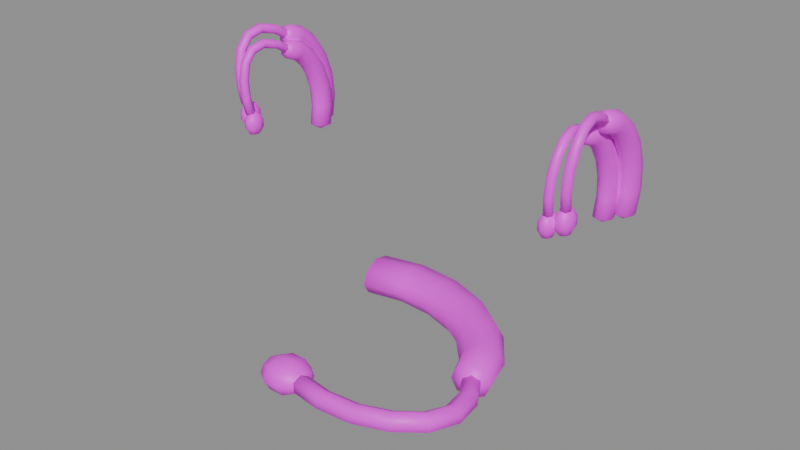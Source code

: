# Source: hearing_aid.blend  (saved by Blender 5.2.45; exported with 4.5.12 LTS)
import bpy
from mathutils import Matrix  # noqa: F401  (used for matrix-valued properties, if any)

bpy.ops.wm.read_factory_settings(use_empty=True)
scene = bpy.context.scene
scene.name = 'Scene'

# ---- collections
col_export = bpy.data.collections.new('Export'); scene.collection.children.link(col_export)

# ---- images (referenced by path relative to the original .blend; pixels are not part of the script)
import os
ASSET_DIR = os.environ.get("B2B_ASSET_DIR", "")  # directory of the original .blend (textures are referenced by path, not embedded)
HERE = os.path.dirname(os.path.abspath(__file__))  # packed textures are extracted next to this script under _unpacked/

def load_image(name, relpath, width, height, colorspace="sRGB"):
    """Load a texture the original file referenced (path relative to the .blend, or extracted next to this script)."""
    p = next((c for c in (os.path.join(HERE, relpath), os.path.join(ASSET_DIR, relpath)) if relpath and os.path.exists(c)), "")
    if p:
        img = bpy.data.images.load(p, check_existing=True)
        img.name = name
    else:  # same state as the original file: an image datablock whose file is absent (Cycles renders it pink)
        img = bpy.data.images.new(name, width, height)
        img.source = "FILE"
        img.filepath = "//" + (relpath or name)
    img.colorspace_settings.name = colorspace
    return img
img_hearingaid_basic_png = load_image('HearingAid_Basic.png', 'HearingAid_Basic.png', 1024, 1024, 'sRGB')

# ---- materials (node trees are filled in below, after node groups)
mat_hearingaid = bpy.data.materials.new('HearingAid')

# ---- material node trees
mat_hearingaid.use_nodes = True; mat_hearingaid.node_tree.nodes.clear()
_N = mat_hearingaid.node_tree.nodes; _L = mat_hearingaid.node_tree.links
n0 = _N.new('ShaderNodeBsdfPrincipled'); n0.name = 'Principled BSDF'; n0.location = (-200, 100)
n0.inputs[10].default_value = 0.005
n1 = _N.new('ShaderNodeOutputMaterial'); n1.name = 'Material Output'; n1.location = (200, 100)
n2 = _N.new('ShaderNodeTexImage'); n2.name = 'Image Texture'; n2.location = (0, 0)
n2.image = img_hearingaid_basic_png
_L.new(n0.outputs[0], n1.inputs[0])
_L.new(n2.outputs[0], n0.inputs[0])
n1.is_active_output = True

# ---- meshes
me_hearingaid = bpy.data.meshes.new('HearingAid')
me_hearingaid.from_pydata([(-0.054, 0.02801, 0.06008), (-0.05488, 0.03101, 0.05955), (-0.057, 0.03224, 0.05927), (-0.05912, 0.03099, 0.05943), (-0.06, 0.02799, 0.05992), (-0.05912, 0.02499, 0.06045), (-0.057, 0.02376, 0.06073), (-0.05488, 0.02501, 0.06057), (-0.0542, 0.0292, 0.06706), (-0.05508, 0.03231, 0.06693), (-0.0572, 0.0336, 0.06684), (-0.05932, 0.03231, 0.06684), (-0.0602, 0.0292, 0.06694), (-0.05932, 0.02609, 0.06707), (-0.0572, 0.0248, 0.06716), (-0.05508, 0.02609, 0.06716), (-0.0543, 0.0285, 0.07402), (-0.05518, 0.03146, 0.07467), (-0.0573, 0.0327, 0.07493), (-0.05942, 0.03147, 0.07464), (-0.0603, 0.0285, 0.07398), (-0.05942, 0.02554, 0.07333), (-0.0573, 0.0243, 0.07307), (-0.05518, 0.02553, 0.07336), (-0.0543, 0.02621, 0.08048), (-0.05518, 0.0288, 0.08178), (-0.0573, 0.02987, 0.08233), (-0.05942, 0.02879, 0.08181), (-0.0603, 0.02619, 0.08052), (-0.05942, 0.0236, 0.07922), (-0.0573, 0.02253, 0.07867), (-0.05518, 0.02361, 0.07919), (-0.0542, 0.02255, 0.08595), (-0.05508, 0.02453, 0.08776), (-0.0572, 0.02532, 0.08855), (-0.05932, 0.02446, 0.08784), (-0.0602, 0.02245, 0.08605), (-0.05932, 0.02047, 0.08424), (-0.0572, 0.01968, 0.08345), (-0.05508, 0.02054, 0.08416), (-0.054, 0.01789, 0.08975), (-0.05488, 0.01909, 0.09192), (-0.057, 0.01953, 0.09284), (-0.05912, 0.01895, 0.09199), (-0.06, 0.01771, 0.08985), (-0.05912, 0.01651, 0.08768), (-0.057, 0.01607, 0.08676), (-0.05488, 0.01665, 0.08761), (-0.0538, 0.01291, 0.09146), (-0.05468, 0.01358, 0.09355), (-0.0568, 0.0138, 0.09443), (-0.05892, 0.01343, 0.0936), (-0.0598, 0.01269, 0.09154), (-0.05892, 0.01202, 0.08945), (-0.0568, 0.0118, 0.08857), (-0.05468, 0.01217, 0.0894), (-0.05695, 0.0277, 0.05823), (-0.05673, 0.0111, 0.09208), (-0.05521, 0.01336, 0.09128), (-0.056, 0.01414, 0.09243), (-0.0576, 0.01428, 0.09235), (-0.05839, 0.01364, 0.09112), (-0.0576, 0.01286, 0.08997), (-0.056, 0.01272, 0.09005), (-0.05581, 0.008303, 0.09428), (-0.05661, 0.008935, 0.09552), (-0.05819, 0.009132, 0.09544), (-0.05899, 0.008697, 0.09412), (-0.05819, 0.008065, 0.09288), (-0.05661, 0.007868, 0.09296), (-0.05672, 0.002955, 0.0955), (-0.05751, 0.003078, 0.09689), (-0.05909, 0.003322, 0.09689), (-0.05988, 0.003445, 0.0955), (-0.05909, 0.003322, 0.09411), (-0.05751, 0.003078, 0.09411), (-0.0573, -0.001304, 0.09413), (-0.0581, -0.002028, 0.09531), (-0.0597, -0.001924, 0.09538), (-0.0605, -0.001096, 0.09427), (-0.0597, -0.0003724, 0.09309), (-0.0581, -0.000476, 0.09302), (-0.0574, -0.004179, 0.09054), (-0.0582, -0.005429, 0.09114), (-0.0598, -0.00545, 0.0911), (-0.0606, -0.004221, 0.09046), (-0.0598, -0.002971, 0.08986), (-0.0582, -0.00295, 0.0899), (-0.057, -0.005684, 0.08532), (-0.0578, -0.007066, 0.08544), (-0.0594, -0.007082, 0.08532), (-0.0602, -0.005716, 0.08508), (-0.0594, -0.004334, 0.08496), (-0.0578, -0.004318, 0.08508), (-0.0565, -0.00571, 0.07911), (-0.0573, -0.007085, 0.07893), (-0.0589, -0.007075, 0.07882), (-0.0597, -0.00569, 0.07889), (-0.0589, -0.004315, 0.07907), (-0.0573, -0.004325, 0.07918), (-0.0562, -0.004717, 0.07389), (-0.057, -0.006069, 0.07358), (-0.0586, -0.006052, 0.07349), (-0.0594, -0.004683, 0.07371), (-0.0586, -0.003331, 0.07402), (-0.057, -0.003348, 0.07411), (-0.0567, 0.01432, 0.09071), (-0.05775, -0.004519, 0.07286), (-0.05565, -0.0036, 0.0664), (-0.05614, -0.005179, 0.0664), (-0.0573, -0.005834, 0.0664), (-0.05846, -0.005179, 0.0664), (-0.05895, -0.0036, 0.0664), (-0.05846, -0.002021, 0.0664), (-0.0573, -0.001366, 0.0664), (-0.05614, -0.002021, 0.0664), (-0.05464, -0.0036, 0.0685), (-0.05542, -0.006155, 0.0685), (-0.0573, -0.007214, 0.0685), (-0.05918, -0.006155, 0.0685), (-0.05996, -0.0036, 0.0685), (-0.05918, -0.001045, 0.0685), (-0.0573, 1.401e-05, 0.0685), (-0.05542, -0.001045, 0.0685), (-0.05464, -0.0036, 0.0711), (-0.05542, -0.006155, 0.0711), (-0.0573, -0.007214, 0.0711), (-0.05918, -0.006155, 0.0711), (-0.05996, -0.0036, 0.0711), (-0.05918, -0.001045, 0.0711), (-0.0573, 1.401e-05, 0.0711), (-0.05542, -0.001045, 0.0711), (-0.05565, -0.0036, 0.0732), (-0.05614, -0.005179, 0.0732), (-0.0573, -0.005834, 0.0732), (-0.05846, -0.005179, 0.0732), (-0.05895, -0.0036, 0.0732), (-0.05846, -0.002021, 0.0732), (-0.0573, -0.001366, 0.0732), (-0.05614, -0.002021, 0.0732), (-0.0573, -0.0036, 0.0656), (-0.0573, -0.0036, 0.074)], [], [(0, 1, 9, 8), (1, 2, 10, 9), (2, 3, 11, 10), (3, 4, 12, 11), (4, 5, 13, 12), (5, 6, 14, 13), (6, 7, 15, 14), (7, 0, 8, 15), (8, 9, 17, 16), (9, 10, 18, 17), (10, 11, 19, 18), (11, 12, 20, 19), (12, 13, 21, 20), (13, 14, 22, 21), (14, 15, 23, 22), (15, 8, 16, 23), (16, 17, 25, 24), (17, 18, 26, 25), (18, 19, 27, 26), (19, 20, 28, 27), (20, 21, 29, 28), (21, 22, 30, 29), (22, 23, 31, 30), (23, 16, 24, 31), (24, 25, 33, 32), (25, 26, 34, 33), (26, 27, 35, 34), (27, 28, 36, 35), (28, 29, 37, 36), (29, 30, 38, 37), (30, 31, 39, 38), (31, 24, 32, 39), (32, 33, 41, 40), (33, 34, 42, 41), (34, 35, 43, 42), (35, 36, 44, 43), (36, 37, 45, 44), (37, 38, 46, 45), (38, 39, 47, 46), (39, 32, 40, 47), (40, 41, 49, 48), (41, 42, 50, 49), (42, 43, 51, 50), (43, 44, 52, 51), (44, 45, 53, 52), (45, 46, 54, 53), (46, 47, 55, 54), (47, 40, 48, 55), (56, 1, 0), (56, 2, 1), (56, 3, 2), (56, 4, 3), (56, 5, 4), (56, 6, 5), (56, 7, 6), (56, 0, 7), (57, 48, 49), (57, 49, 50), (57, 50, 51), (57, 51, 52), (57, 52, 53), (57, 53, 54), (57, 54, 55), (57, 55, 48), (58, 59, 65, 64), (59, 60, 66, 65), (60, 61, 67, 66), (61, 62, 68, 67), (62, 63, 69, 68), (63, 58, 64, 69), (64, 65, 71, 70), (65, 66, 72, 71), (66, 67, 73, 72), (67, 68, 74, 73), (68, 69, 75, 74), (69, 64, 70, 75), (70, 71, 77, 76), (71, 72, 78, 77), (72, 73, 79, 78), (73, 74, 80, 79), (74, 75, 81, 80), (75, 70, 76, 81), (76, 77, 83, 82), (77, 78, 84, 83), (78, 79, 85, 84), (79, 80, 86, 85), (80, 81, 87, 86), (81, 76, 82, 87), (82, 83, 89, 88), (83, 84, 90, 89), (84, 85, 91, 90), (85, 86, 92, 91), (86, 87, 93, 92), (87, 82, 88, 93), (88, 89, 95, 94), (89, 90, 96, 95), (90, 91, 97, 96), (91, 92, 98, 97), (92, 93, 99, 98), (93, 88, 94, 99), (94, 95, 101, 100), (95, 96, 102, 101), (96, 97, 103, 102), (97, 98, 104, 103), (98, 99, 105, 104), (99, 94, 100, 105), (106, 59, 58), (106, 60, 59), (106, 61, 60), (106, 62, 61), (106, 63, 62), (106, 58, 63), (107, 100, 101), (107, 101, 102), (107, 102, 103), (107, 103, 104), (107, 104, 105), (107, 105, 100), (140, 108, 109), (141, 133, 132), (108, 116, 117, 109), (116, 124, 125, 117), (124, 132, 133, 125), (140, 109, 110), (141, 134, 133), (109, 117, 118, 110), (117, 125, 126, 118), (125, 133, 134, 126), (140, 110, 111), (141, 135, 134), (110, 118, 119, 111), (118, 126, 127, 119), (126, 134, 135, 127), (140, 111, 112), (141, 136, 135), (111, 119, 120, 112), (119, 127, 128, 120), (127, 135, 136, 128), (140, 112, 113), (141, 137, 136), (112, 120, 121, 113), (120, 128, 129, 121), (128, 136, 137, 129), (140, 113, 114), (141, 138, 137), (113, 121, 122, 114), (121, 129, 130, 122), (129, 137, 138, 130), (140, 114, 115), (141, 139, 138), (114, 122, 123, 115), (122, 130, 131, 123), (130, 138, 139, 131), (140, 115, 108), (141, 132, 139), (115, 123, 116, 108), (123, 131, 124, 116), (131, 139, 132, 124)])
me_hearingaid.polygons.foreach_set('use_smooth', [True] * 158)
_uv = me_hearingaid.uv_layers.new(name='UVMap')
_uv.uv.foreach_set('vector', [0.0, 0.52, 0.0, 0.58, 0.1822, 0.58, 0.1822, 0.52, 0.0, 0.58, 0.0, 0.64, 0.1822, 0.64, 0.1822, 0.58, 0.0, 0.64, 0.0, 0.7, 0.1822, 0.7, 0.1822, 0.64, 0.0, 0.7, 0.0, 0.76, 0.1822, 0.76, 0.1822, 0.7, 0.0, 0.76, 0.0, 0.82, 0.1822, 0.82, 0.1822, 0.76, 0.0, 0.82, 0.0, 0.88, 0.1822, 0.88, 0.1822, 0.82, 0.0, 0.88, 0.0, 0.94, 0.1822, 0.94, 0.1822, 0.88, 0.0, 0.94, 0.0, 1.0, 0.1822, 1.0, 0.1822, 0.94, 0.1822, 0.52, 0.1822, 0.58, 0.3626, 0.58, 0.3626, 0.52, 0.1822, 0.58, 0.1822, 0.64, 0.3626, 0.64, 0.3626, 0.58, 0.1822, 0.64, 0.1822, 0.7, 0.3626, 0.7, 0.3626, 0.64, 0.1822, 0.7, 0.1822, 0.76, 0.3626, 0.76, 0.3626, 0.7, 0.1822, 0.76, 0.1822, 0.82, 0.3626, 0.82, 0.3626, 0.76, 0.1822, 0.82, 0.1822, 0.88, 0.3626, 0.88, 0.3626, 0.82, 0.1822, 0.88, 0.1822, 0.94, 0.3626, 0.94, 0.3626, 0.88, 0.1822, 0.94, 0.1822, 1.0, 0.3626, 1.0, 0.3626, 0.94, 0.3626, 0.52, 0.3626, 0.58, 0.5394, 0.58, 0.5394, 0.52, 0.3626, 0.58, 0.3626, 0.64, 0.5394, 0.64, 0.5394, 0.58, 0.3626, 0.64, 0.3626, 0.7, 0.5394, 0.7, 0.5394, 0.64, 0.3626, 0.7, 0.3626, 0.76, 0.5394, 0.76, 0.5394, 0.7, 0.3626, 0.76, 0.3626, 0.82, 0.5394, 0.82, 0.5394, 0.76, 0.3626, 0.82, 0.3626, 0.88, 0.5394, 0.88, 0.5394, 0.82, 0.3626, 0.88, 0.3626, 0.94, 0.5394, 0.94, 0.5394, 0.88, 0.3626, 0.94, 0.3626, 1.0, 0.5394, 1.0, 0.5394, 0.94, 0.5394, 0.52, 0.5394, 0.58, 0.7094, 0.58, 0.7094, 0.52, 0.5394, 0.58, 0.5394, 0.64, 0.7094, 0.64, 0.7094, 0.58, 0.5394, 0.64, 0.5394, 0.7, 0.7094, 0.7, 0.7094, 0.64, 0.5394, 0.7, 0.5394, 0.76, 0.7094, 0.76, 0.7094, 0.7, 0.5394, 0.76, 0.5394, 0.82, 0.7094, 0.82, 0.7094, 0.76, 0.5394, 0.82, 0.5394, 0.88, 0.7094, 0.88, 0.7094, 0.82, 0.5394, 0.88, 0.5394, 0.94, 0.7094, 0.94, 0.7094, 0.88, 0.5394, 0.94, 0.5394, 1.0, 0.7094, 1.0, 0.7094, 0.94, 0.7094, 0.52, 0.7094, 0.58, 0.8645, 0.58, 0.8645, 0.52, 0.7094, 0.58, 0.7094, 0.64, 0.8645, 0.64, 0.8645, 0.58, 0.7094, 0.64, 0.7094, 0.7, 0.8645, 0.7, 0.8645, 0.64, 0.7094, 0.7, 0.7094, 0.76, 0.8645, 0.76, 0.8645, 0.7, 0.7094, 0.76, 0.7094, 0.82, 0.8645, 0.82, 0.8645, 0.76, 0.7094, 0.82, 0.7094, 0.88, 0.8645, 0.88, 0.8645, 0.82, 0.7094, 0.88, 0.7094, 0.94, 0.8645, 0.94, 0.8645, 0.88, 0.7094, 0.94, 0.7094, 1.0, 0.8645, 1.0, 0.8645, 0.94, 0.8645, 0.52, 0.8645, 0.58, 1.0, 0.58, 1.0, 0.52, 0.8645, 0.58, 0.8645, 0.64, 1.0, 0.64, 1.0, 0.58, 0.8645, 0.64, 0.8645, 0.7, 1.0, 0.7, 1.0, 0.64, 0.8645, 0.7, 0.8645, 0.76, 1.0, 0.76, 1.0, 0.7, 0.8645, 0.76, 0.8645, 0.82, 1.0, 0.82, 1.0, 0.76, 0.8645, 0.82, 0.8645, 0.88, 1.0, 0.88, 1.0, 0.82, 0.8645, 0.88, 0.8645, 0.94, 1.0, 0.94, 1.0, 0.88, 0.8645, 0.94, 0.8645, 1.0, 1.0, 1.0, 1.0, 0.94, 0.08, 0.44, 0.1224, 0.4824, 0.14, 0.44, 0.08, 0.44, 0.08, 0.5, 0.1224, 0.4824, 0.08, 0.44, 0.03757, 0.4824, 0.08, 0.5, 0.08, 0.44, 0.02, 0.44, 0.03757, 0.4824, 0.08, 0.44, 0.03757, 0.3976, 0.02, 0.44, 0.08, 0.44, 0.08, 0.38, 0.03757, 0.3976, 0.08, 0.44, 0.1224, 0.3976, 0.08, 0.38, 0.08, 0.44, 0.14, 0.44, 0.1224, 0.3976, 0.22, 0.44, 0.28, 0.44, 0.2624, 0.4824, 0.22, 0.44, 0.2624, 0.4824, 0.22, 0.5, 0.22, 0.44, 0.22, 0.5, 0.1776, 0.4824, 0.22, 0.44, 0.1776, 0.4824, 0.16, 0.44, 0.22, 0.44, 0.16, 0.44, 0.1776, 0.3976, 0.22, 0.44, 0.1776, 0.3976, 0.22, 0.38, 0.22, 0.44, 0.22, 0.38, 0.2624, 0.3976, 0.22, 0.44, 0.2624, 0.3976, 0.28, 0.44, 0.0, 0.26, 0.0, 0.2767, 0.1549, 0.2767, 0.1549, 0.26, 0.0, 0.2767, 0.0, 0.2933, 0.1549, 0.2933, 0.1549, 0.2767, 0.0, 0.2933, 0.0, 0.31, 0.1549, 0.31, 0.1549, 0.2933, 0.0, 0.31, 0.0, 0.3267, 0.1549, 0.3267, 0.1549, 0.31, 0.0, 0.3267, 0.0, 0.3433, 0.1549, 0.3433, 0.1549, 0.3267, 0.0, 0.3433, 0.0, 0.36, 0.1549, 0.36, 0.1549, 0.3433, 0.1549, 0.26, 0.1549, 0.2767, 0.3011, 0.2767, 0.3011, 0.26, 0.1549, 0.2767, 0.1549, 0.2933, 0.3011, 0.2933, 0.3011, 0.2767, 0.1549, 0.2933, 0.1549, 0.31, 0.3011, 0.31, 0.3011, 0.2933, 0.1549, 0.31, 0.1549, 0.3267, 0.3011, 0.3267, 0.3011, 0.31, 0.1549, 0.3267, 0.1549, 0.3433, 0.3011, 0.3433, 0.3011, 0.3267, 0.1549, 0.3433, 0.1549, 0.36, 0.3011, 0.36, 0.3011, 0.3433, 0.3011, 0.26, 0.3011, 0.2767, 0.4235, 0.2767, 0.4235, 0.26, 0.3011, 0.2767, 0.3011, 0.2933, 0.4235, 0.2933, 0.4235, 0.2767, 0.3011, 0.2933, 0.3011, 0.31, 0.4235, 0.31, 0.4235, 0.2933, 0.3011, 0.31, 0.3011, 0.3267, 0.4235, 0.3267, 0.4235, 0.31, 0.3011, 0.3267, 0.3011, 0.3433, 0.4235, 0.3433, 0.4235, 0.3267, 0.3011, 0.3433, 0.3011, 0.36, 0.4235, 0.36, 0.4235, 0.3433, 0.4235, 0.26, 0.4235, 0.2767, 0.5494, 0.2767, 0.5494, 0.26, 0.4235, 0.2767, 0.4235, 0.2933, 0.5494, 0.2933, 0.5494, 0.2767, 0.4235, 0.2933, 0.4235, 0.31, 0.5494, 0.31, 0.5494, 0.2933, 0.4235, 0.31, 0.4235, 0.3267, 0.5494, 0.3267, 0.5494, 0.31, 0.4235, 0.3267, 0.4235, 0.3433, 0.5494, 0.3433, 0.5494, 0.3267, 0.4235, 0.3433, 0.4235, 0.36, 0.5494, 0.36, 0.5494, 0.3433, 0.5494, 0.26, 0.5494, 0.2767, 0.6954, 0.2767, 0.6954, 0.26, 0.5494, 0.2767, 0.5494, 0.2933, 0.6954, 0.2933, 0.6954, 0.2767, 0.5494, 0.2933, 0.5494, 0.31, 0.6954, 0.31, 0.6954, 0.2933, 0.5494, 0.31, 0.5494, 0.3267, 0.6954, 0.3267, 0.6954, 0.31, 0.5494, 0.3267, 0.5494, 0.3433, 0.6954, 0.3433, 0.6954, 0.3267, 0.5494, 0.3433, 0.5494, 0.36, 0.6954, 0.36, 0.6954, 0.3433, 0.6954, 0.26, 0.6954, 0.2767, 0.8598, 0.2767, 0.8598, 0.26, 0.6954, 0.2767, 0.6954, 0.2933, 0.8598, 0.2933, 0.8598, 0.2767, 0.6954, 0.2933, 0.6954, 0.31, 0.8598, 0.31, 0.8598, 0.2933, 0.6954, 0.31, 0.6954, 0.3267, 0.8598, 0.3267, 0.8598, 0.31, 0.6954, 0.3267, 0.6954, 0.3433, 0.8598, 0.3433, 0.8598, 0.3267, 0.6954, 0.3433, 0.6954, 0.36, 0.8598, 0.36, 0.8598, 0.3433, 0.8598, 0.26, 0.8598, 0.2767, 1.0, 0.2767, 1.0, 0.26, 0.8598, 0.2767, 0.8598, 0.2933, 1.0, 0.2933, 1.0, 0.2767, 0.8598, 0.2933, 0.8598, 0.31, 1.0, 0.31, 1.0, 0.2933, 0.8598, 0.31, 0.8598, 0.3267, 1.0, 0.3267, 1.0, 0.31, 0.8598, 0.3267, 0.8598, 0.3433, 1.0, 0.3433, 1.0, 0.3267, 0.8598, 0.3433, 0.8598, 0.36, 1.0, 0.36, 1.0, 0.3433, 0.33, 0.41, 0.345, 0.436, 0.36, 0.41, 0.33, 0.41, 0.315, 0.436, 0.345, 0.436, 0.33, 0.41, 0.3, 0.41, 0.315, 0.436, 0.33, 0.41, 0.315, 0.384, 0.3, 0.41, 0.33, 0.41, 0.345, 0.384, 0.315, 0.384, 0.33, 0.41, 0.36, 0.41, 0.345, 0.384, 0.41, 0.41, 0.44, 0.41, 0.425, 0.436, 0.41, 0.41, 0.425, 0.436, 0.395, 0.436, 0.41, 0.41, 0.395, 0.436, 0.38, 0.41, 0.41, 0.41, 0.38, 0.41, 0.395, 0.384, 0.41, 0.41, 0.395, 0.384, 0.425, 0.384, 0.41, 0.41, 0.425, 0.384, 0.44, 0.41, 0.03125, 0.0, 0.0, 0.048, 0.0625, 0.048, 0.03125, 0.24, 0.0625, 0.192, 0.0, 0.192, 0.0, 0.048, 0.0, 0.096, 0.0625, 0.096, 0.0625, 0.048, 0.0, 0.096, 0.0, 0.144, 0.0625, 0.144, 0.0625, 0.096, 0.0, 0.144, 0.0, 0.192, 0.0625, 0.192, 0.0625, 0.144, 0.09375, 0.0, 0.0625, 0.048, 0.125, 0.048, 0.09375, 0.24, 0.125, 0.192, 0.0625, 0.192, 0.0625, 0.048, 0.0625, 0.096, 0.125, 0.096, 0.125, 0.048, 0.0625, 0.096, 0.0625, 0.144, 0.125, 0.144, 0.125, 0.096, 0.0625, 0.144, 0.0625, 0.192, 0.125, 0.192, 0.125, 0.144, 0.1562, 0.0, 0.125, 0.048, 0.1875, 0.048, 0.1562, 0.24, 0.1875, 0.192, 0.125, 0.192, 0.125, 0.048, 0.125, 0.096, 0.1875, 0.096, 0.1875, 0.048, 0.125, 0.096, 0.125, 0.144, 0.1875, 0.144, 0.1875, 0.096, 0.125, 0.144, 0.125, 0.192, 0.1875, 0.192, 0.1875, 0.144, 0.2188, 0.0, 0.1875, 0.048, 0.25, 0.048, 0.2188, 0.24, 0.25, 0.192, 0.1875, 0.192, 0.1875, 0.048, 0.1875, 0.096, 0.25, 0.096, 0.25, 0.048, 0.1875, 0.096, 0.1875, 0.144, 0.25, 0.144, 0.25, 0.096, 0.1875, 0.144, 0.1875, 0.192, 0.25, 0.192, 0.25, 0.144, 0.2812, 0.0, 0.25, 0.048, 0.3125, 0.048, 0.2812, 0.24, 0.3125, 0.192, 0.25, 0.192, 0.25, 0.048, 0.25, 0.096, 0.3125, 0.096, 0.3125, 0.048, 0.25, 0.096, 0.25, 0.144, 0.3125, 0.144, 0.3125, 0.096, 0.25, 0.144, 0.25, 0.192, 0.3125, 0.192, 0.3125, 0.144, 0.3438, 0.0, 0.3125, 0.048, 0.375, 0.048, 0.3438, 0.24, 0.375, 0.192, 0.3125, 0.192, 0.3125, 0.048, 0.3125, 0.096, 0.375, 0.096, 0.375, 0.048, 0.3125, 0.096, 0.3125, 0.144, 0.375, 0.144, 0.375, 0.096, 0.3125, 0.144, 0.3125, 0.192, 0.375, 0.192, 0.375, 0.144, 0.4062, 0.0, 0.375, 0.048, 0.4375, 0.048, 0.4062, 0.24, 0.4375, 0.192, 0.375, 0.192, 0.375, 0.048, 0.375, 0.096, 0.4375, 0.096, 0.4375, 0.048, 0.375, 0.096, 0.375, 0.144, 0.4375, 0.144, 0.4375, 0.096, 0.375, 0.144, 0.375, 0.192, 0.4375, 0.192, 0.4375, 0.144, 0.4688, 0.0, 0.4375, 0.048, 0.5, 0.048, 0.4688, 0.24, 0.5, 0.192, 0.4375, 0.192, 0.4375, 0.048, 0.4375, 0.096, 0.5, 0.096, 0.5, 0.048, 0.4375, 0.096, 0.4375, 0.144, 0.5, 0.144, 0.5, 0.096, 0.4375, 0.144, 0.4375, 0.192, 0.5, 0.192, 0.5, 0.144])
me_hearingaid.materials.append(mat_hearingaid)
me_hearingaid.update()

# ---- objects
ob_m_hearingaid_right = bpy.data.objects.new('M_HearingAid_Right', me_hearingaid)
ob_m_hearingaid_left = bpy.data.objects.new('M_HearingAid_Left', me_hearingaid)
ob_f_hearingaid_right = bpy.data.objects.new('F_HearingAid_Right', me_hearingaid)
ob_f_hearingaid_left = bpy.data.objects.new('F_HearingAid_Left', me_hearingaid)
ob_hearingaid_ground = bpy.data.objects.new('HearingAid_Ground', me_hearingaid)

# ---- transforms, parenting, visibility, modifiers, constraints
ob_m_hearingaid_right.location = (0.0, 0.0, 0.0)
ob_m_hearingaid_left.location = (0.0, 0.0, 0.0)
ob_m_hearingaid_left.rotation_euler = (3.142, -0.0, 0.0)
ob_m_hearingaid_left.scale = (-1.0, -1.0, -1.0)
ob_f_hearingaid_right.location = (-0.000872, -0.002464, 0.004192)
ob_f_hearingaid_right.scale = (0.92, 0.92, 0.92)
ob_f_hearingaid_left.location = (0.000872, -0.002464, 0.004192)
ob_f_hearingaid_left.rotation_euler = (3.142, -0.0, 0.0)
ob_f_hearingaid_left.scale = (-0.92, -0.92, -0.92)
ob_hearingaid_ground.location = (-0.1551, -0.02638, -0.1076)
ob_hearingaid_ground.rotation_euler = (-0.0, 1.571, 0.0)
ob_hearingaid_ground.scale = (2.0, 2.0, 2.0)

# ---- collection membership
col_export.objects.link(ob_m_hearingaid_right)
col_export.objects.link(ob_m_hearingaid_left)
col_export.objects.link(ob_f_hearingaid_right)
col_export.objects.link(ob_f_hearingaid_left)
col_export.objects.link(ob_hearingaid_ground)

# ---- scene / render settings (as saved in the file)
scene.frame_start = 1; scene.frame_end = 250; scene.frame_set(1)
scene.render.engine = 'BLENDER_EEVEE_NEXT'
scene.render.bake_bias = 0.0
scene.render.bake_samples = 0
scene.render.compositor_device = 'GPU'
scene.eevee.use_volume_custom_range = False
scene.eevee.fast_gi_thickness_near = 0.1
scene.eevee.fast_gi_thickness_far = 0.0
scene.eevee.ray_tracing_options.screen_trace_thickness = 0.1
bpy.context.view_layer.update()

# ---- added for rendering (the .blend has no active camera and no usable light): camera, sun + grey world if the file has none
cam_auto = bpy.data.cameras.new('AutoCamera')
cam_auto.lens = 50.0
cam_auto.sensor_width = 36.0
cam_auto.clip_end = 1000.0
ob_auto_camera = bpy.data.objects.new('AutoCamera', cam_auto)
scene.collection.objects.link(ob_auto_camera)
ob_auto_camera.location = (0.185045, -0.222054, 0.196479)
ob_auto_camera.rotation_euler = (1.09748, -7.21219e-08, 0.694738)
scene.camera = ob_auto_camera
light_auto_sun = bpy.data.lights.new('AutoSun', 'SUN')
light_auto_sun.energy = 3.0
light_auto_sun.angle = 0.0523599
ob_auto_sun = bpy.data.objects.new('AutoSun', light_auto_sun)
scene.collection.objects.link(ob_auto_sun)
ob_auto_sun.rotation_euler = (0.872665, 0.174533, 0.523599)
if scene.world is None:
    world_auto = bpy.data.worlds.new('AutoWorld')
    world_auto.color = (0.3, 0.3, 0.3)
    scene.world = world_auto
bpy.context.view_layer.update()
